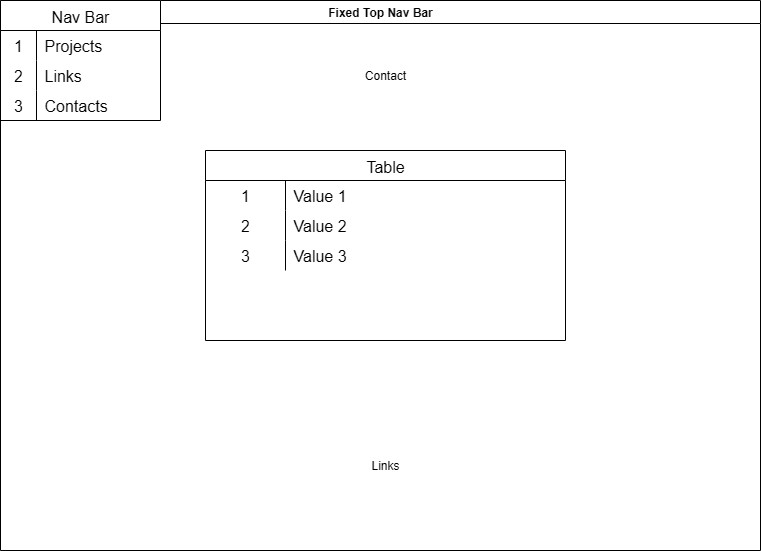

The diagram above was exported from draw.io. Its source (the exported page's mxGraphModel, read from the mxfile embedded in the PNG):
<mxGraphModel dx="1042" dy="527" grid="1" gridSize="10" guides="1" tooltips="1" connect="1" arrows="1" fold="1" page="1" pageScale="1" pageWidth="850" pageHeight="1100" math="0" shadow="0">
  <root>
    <mxCell id="0" />
    <mxCell id="1" parent="0" />
    <mxCell id="75gAX3Yvoy_RMpak__Cr-1" value="Fixed Top Nav Bar" style="swimlane;whiteSpace=wrap;html=1;" parent="1" vertex="1">
      <mxGeometry x="40" y="10" width="760" height="550" as="geometry" />
    </mxCell>
    <mxCell id="75gAX3Yvoy_RMpak__Cr-2" value="Nav Bar" style="shape=table;startSize=30;container=1;collapsible=0;childLayout=tableLayout;fixedRows=1;rowLines=0;fontStyle=0;strokeColor=default;fontSize=16;fillColor=default;" parent="75gAX3Yvoy_RMpak__Cr-1" vertex="1">
      <mxGeometry width="160" height="120" as="geometry" />
    </mxCell>
    <mxCell id="75gAX3Yvoy_RMpak__Cr-3" value="" style="shape=tableRow;horizontal=0;startSize=0;swimlaneHead=0;swimlaneBody=0;top=0;left=0;bottom=0;right=0;collapsible=0;dropTarget=0;fillColor=none;points=[[0,0.5],[1,0.5]];portConstraint=eastwest;strokeColor=inherit;fontSize=16;" parent="75gAX3Yvoy_RMpak__Cr-2" vertex="1">
      <mxGeometry y="30" width="160" height="30" as="geometry" />
    </mxCell>
    <mxCell id="75gAX3Yvoy_RMpak__Cr-4" value="1" style="shape=partialRectangle;html=1;whiteSpace=wrap;connectable=0;fillColor=none;top=0;left=0;bottom=0;right=0;overflow=hidden;pointerEvents=1;strokeColor=inherit;fontSize=16;" parent="75gAX3Yvoy_RMpak__Cr-3" vertex="1">
      <mxGeometry width="36" height="30" as="geometry">
        <mxRectangle width="36" height="30" as="alternateBounds" />
      </mxGeometry>
    </mxCell>
    <mxCell id="75gAX3Yvoy_RMpak__Cr-5" value="Projects" style="shape=partialRectangle;html=1;whiteSpace=wrap;connectable=0;fillColor=none;top=0;left=0;bottom=0;right=0;align=left;spacingLeft=6;overflow=hidden;strokeColor=inherit;fontSize=16;" parent="75gAX3Yvoy_RMpak__Cr-3" vertex="1">
      <mxGeometry x="36" width="124" height="30" as="geometry">
        <mxRectangle width="124" height="30" as="alternateBounds" />
      </mxGeometry>
    </mxCell>
    <mxCell id="75gAX3Yvoy_RMpak__Cr-6" value="" style="shape=tableRow;horizontal=0;startSize=0;swimlaneHead=0;swimlaneBody=0;top=0;left=0;bottom=0;right=0;collapsible=0;dropTarget=0;fillColor=none;points=[[0,0.5],[1,0.5]];portConstraint=eastwest;strokeColor=inherit;fontSize=16;" parent="75gAX3Yvoy_RMpak__Cr-2" vertex="1">
      <mxGeometry y="60" width="160" height="30" as="geometry" />
    </mxCell>
    <mxCell id="75gAX3Yvoy_RMpak__Cr-7" value="2" style="shape=partialRectangle;html=1;whiteSpace=wrap;connectable=0;fillColor=none;top=0;left=0;bottom=0;right=0;overflow=hidden;strokeColor=inherit;fontSize=16;" parent="75gAX3Yvoy_RMpak__Cr-6" vertex="1">
      <mxGeometry width="36" height="30" as="geometry">
        <mxRectangle width="36" height="30" as="alternateBounds" />
      </mxGeometry>
    </mxCell>
    <mxCell id="75gAX3Yvoy_RMpak__Cr-8" value="Links" style="shape=partialRectangle;html=1;whiteSpace=wrap;connectable=0;fillColor=none;top=0;left=0;bottom=0;right=0;align=left;spacingLeft=6;overflow=hidden;strokeColor=inherit;fontSize=16;" parent="75gAX3Yvoy_RMpak__Cr-6" vertex="1">
      <mxGeometry x="36" width="124" height="30" as="geometry">
        <mxRectangle width="124" height="30" as="alternateBounds" />
      </mxGeometry>
    </mxCell>
    <mxCell id="75gAX3Yvoy_RMpak__Cr-9" value="" style="shape=tableRow;horizontal=0;startSize=0;swimlaneHead=0;swimlaneBody=0;top=0;left=0;bottom=0;right=0;collapsible=0;dropTarget=0;fillColor=none;points=[[0,0.5],[1,0.5]];portConstraint=eastwest;strokeColor=inherit;fontSize=16;" parent="75gAX3Yvoy_RMpak__Cr-2" vertex="1">
      <mxGeometry y="90" width="160" height="30" as="geometry" />
    </mxCell>
    <mxCell id="75gAX3Yvoy_RMpak__Cr-10" value="3" style="shape=partialRectangle;html=1;whiteSpace=wrap;connectable=0;fillColor=none;top=0;left=0;bottom=0;right=0;overflow=hidden;strokeColor=inherit;fontSize=16;" parent="75gAX3Yvoy_RMpak__Cr-9" vertex="1">
      <mxGeometry width="36" height="30" as="geometry">
        <mxRectangle width="36" height="30" as="alternateBounds" />
      </mxGeometry>
    </mxCell>
    <mxCell id="75gAX3Yvoy_RMpak__Cr-11" value="Contacts" style="shape=partialRectangle;html=1;whiteSpace=wrap;connectable=0;fillColor=none;top=0;left=0;bottom=0;right=0;align=left;spacingLeft=6;overflow=hidden;strokeColor=inherit;fontSize=16;" parent="75gAX3Yvoy_RMpak__Cr-9" vertex="1">
      <mxGeometry x="36" width="124" height="30" as="geometry">
        <mxRectangle width="124" height="30" as="alternateBounds" />
      </mxGeometry>
    </mxCell>
    <mxCell id="75gAX3Yvoy_RMpak__Cr-34" value="Contact" style="text;html=1;align=center;verticalAlign=middle;whiteSpace=wrap;rounded=0;" parent="75gAX3Yvoy_RMpak__Cr-1" vertex="1">
      <mxGeometry x="355" y="60" width="60" height="30" as="geometry" />
    </mxCell>
    <mxCell id="75gAX3Yvoy_RMpak__Cr-45" value="Links" style="text;html=1;align=center;verticalAlign=middle;whiteSpace=wrap;rounded=0;" parent="75gAX3Yvoy_RMpak__Cr-1" vertex="1">
      <mxGeometry x="355" y="450" width="60" height="30" as="geometry" />
    </mxCell>
    <mxCell id="75gAX3Yvoy_RMpak__Cr-35" value="Table" style="shape=table;startSize=30;container=1;collapsible=0;childLayout=tableLayout;fixedRows=1;rowLines=0;fontStyle=0;strokeColor=default;fontSize=16;" parent="1" vertex="1">
      <mxGeometry x="245" y="160" width="360" height="190" as="geometry" />
    </mxCell>
    <mxCell id="75gAX3Yvoy_RMpak__Cr-36" value="" style="shape=tableRow;horizontal=0;startSize=0;swimlaneHead=0;swimlaneBody=0;top=0;left=0;bottom=0;right=0;collapsible=0;dropTarget=0;fillColor=none;points=[[0,0.5],[1,0.5]];portConstraint=eastwest;strokeColor=inherit;fontSize=16;" parent="75gAX3Yvoy_RMpak__Cr-35" vertex="1">
      <mxGeometry y="30" width="360" height="30" as="geometry" />
    </mxCell>
    <mxCell id="75gAX3Yvoy_RMpak__Cr-37" value="1" style="shape=partialRectangle;html=1;whiteSpace=wrap;connectable=0;fillColor=none;top=0;left=0;bottom=0;right=0;overflow=hidden;pointerEvents=1;strokeColor=inherit;fontSize=16;" parent="75gAX3Yvoy_RMpak__Cr-36" vertex="1">
      <mxGeometry width="80" height="30" as="geometry">
        <mxRectangle width="80" height="30" as="alternateBounds" />
      </mxGeometry>
    </mxCell>
    <mxCell id="75gAX3Yvoy_RMpak__Cr-38" value="Value 1" style="shape=partialRectangle;html=1;whiteSpace=wrap;connectable=0;fillColor=none;top=0;left=0;bottom=0;right=0;align=left;spacingLeft=6;overflow=hidden;strokeColor=inherit;fontSize=16;" parent="75gAX3Yvoy_RMpak__Cr-36" vertex="1">
      <mxGeometry x="80" width="280" height="30" as="geometry">
        <mxRectangle width="280" height="30" as="alternateBounds" />
      </mxGeometry>
    </mxCell>
    <mxCell id="75gAX3Yvoy_RMpak__Cr-39" value="" style="shape=tableRow;horizontal=0;startSize=0;swimlaneHead=0;swimlaneBody=0;top=0;left=0;bottom=0;right=0;collapsible=0;dropTarget=0;fillColor=none;points=[[0,0.5],[1,0.5]];portConstraint=eastwest;strokeColor=inherit;fontSize=16;" parent="75gAX3Yvoy_RMpak__Cr-35" vertex="1">
      <mxGeometry y="60" width="360" height="30" as="geometry" />
    </mxCell>
    <mxCell id="75gAX3Yvoy_RMpak__Cr-40" value="2" style="shape=partialRectangle;html=1;whiteSpace=wrap;connectable=0;fillColor=none;top=0;left=0;bottom=0;right=0;overflow=hidden;strokeColor=inherit;fontSize=16;" parent="75gAX3Yvoy_RMpak__Cr-39" vertex="1">
      <mxGeometry width="80" height="30" as="geometry">
        <mxRectangle width="80" height="30" as="alternateBounds" />
      </mxGeometry>
    </mxCell>
    <mxCell id="75gAX3Yvoy_RMpak__Cr-41" value="Value 2" style="shape=partialRectangle;html=1;whiteSpace=wrap;connectable=0;fillColor=none;top=0;left=0;bottom=0;right=0;align=left;spacingLeft=6;overflow=hidden;strokeColor=inherit;fontSize=16;" parent="75gAX3Yvoy_RMpak__Cr-39" vertex="1">
      <mxGeometry x="80" width="280" height="30" as="geometry">
        <mxRectangle width="280" height="30" as="alternateBounds" />
      </mxGeometry>
    </mxCell>
    <mxCell id="75gAX3Yvoy_RMpak__Cr-42" value="" style="shape=tableRow;horizontal=0;startSize=0;swimlaneHead=0;swimlaneBody=0;top=0;left=0;bottom=0;right=0;collapsible=0;dropTarget=0;fillColor=none;points=[[0,0.5],[1,0.5]];portConstraint=eastwest;strokeColor=inherit;fontSize=16;" parent="75gAX3Yvoy_RMpak__Cr-35" vertex="1">
      <mxGeometry y="90" width="360" height="30" as="geometry" />
    </mxCell>
    <mxCell id="75gAX3Yvoy_RMpak__Cr-43" value="3" style="shape=partialRectangle;html=1;whiteSpace=wrap;connectable=0;fillColor=none;top=0;left=0;bottom=0;right=0;overflow=hidden;strokeColor=inherit;fontSize=16;" parent="75gAX3Yvoy_RMpak__Cr-42" vertex="1">
      <mxGeometry width="80" height="30" as="geometry">
        <mxRectangle width="80" height="30" as="alternateBounds" />
      </mxGeometry>
    </mxCell>
    <mxCell id="75gAX3Yvoy_RMpak__Cr-44" value="Value 3" style="shape=partialRectangle;html=1;whiteSpace=wrap;connectable=0;fillColor=none;top=0;left=0;bottom=0;right=0;align=left;spacingLeft=6;overflow=hidden;strokeColor=inherit;fontSize=16;" parent="75gAX3Yvoy_RMpak__Cr-42" vertex="1">
      <mxGeometry x="80" width="280" height="30" as="geometry">
        <mxRectangle width="280" height="30" as="alternateBounds" />
      </mxGeometry>
    </mxCell>
  </root>
</mxGraphModel>